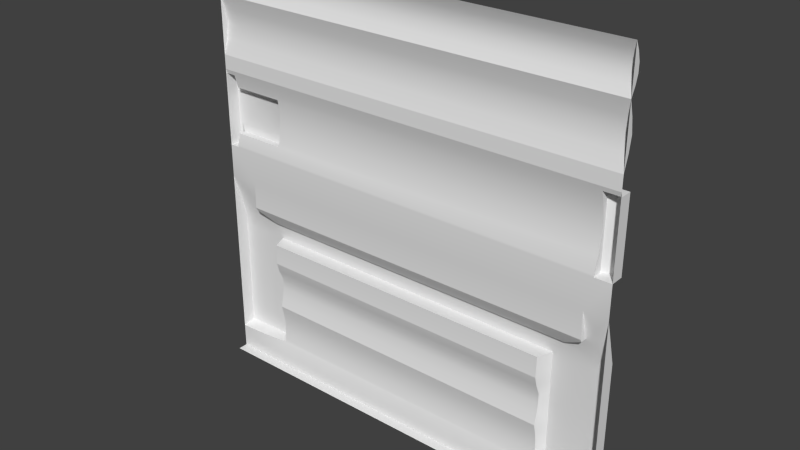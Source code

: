 # Source: maint2_9.blend  (saved by Blender 2.76.0; exported with 4.5.12 LTS)
import bpy
from mathutils import Matrix  # noqa: F401  (used for matrix-valued properties, if any)

bpy.ops.wm.read_factory_settings(use_empty=True)
scene = bpy.context.scene
scene.name = 'Scene'

# ---- collections
col_collection_1 = bpy.data.collections.new('Collection 1'); scene.collection.children.link(col_collection_1)

# ---- materials (node trees are filled in below, after node groups)
mat_maint2_9 = bpy.data.materials.new('maint2_9')
mat_maint2_9.alpha_threshold = 0.0
mat_maint2_9.use_transparent_shadow = False
mat_maint2_9.roughness = 0.5

# ---- material node trees

# ---- world
world_world = bpy.data.worlds.new('World'); scene.world = world_world
world_world.color = (0.05088, 0.05088, 0.05088)
world_world.use_sun_shadow = False
world_world.sun_shadow_jitter_overblur = 0.0
world_world.cycles.sampling_method = 'MANUAL'
world_world.cycles.sample_map_resolution = 256

# ---- meshes
me_maint2_9 = bpy.data.meshes.new('maint2_9')
me_maint2_9.from_pydata([(-1.28, -1.28, -1.28), (-1.28, -1.28, 1.28), (-1.28, -1.28, 1.021), (-1.28, -1.255, 1.073), (-1.28, -1.24, 1.124), (-1.28, -1.24, 1.176), (-1.28, -1.255, 1.228), (-1.28, -1.28, 0.5859), (-1.28, -1.28, 0.6729), (-1.28, -1.254, 0.7598), (-1.28, -1.24, 0.8468), (-1.28, -1.254, 0.9337), (-1.28, -1.28, 0.1302), (-1.28, -1.28, -1.133), (-1.28, -1.28, -0.07996), (-1.28, -1.2, -1.12), (-1.28, -1.2, -0.36), (1.28, -1.34, -1.28), (1.28, -1.2, -0.36), (1.28, -1.2, -1.12), (1.28, -1.28, -0.07996), (1.28, -1.28, -1.133), (1.28, -1.28, 0.1302), (1.28, -1.254, 0.9337), (1.28, -1.24, 0.8468), (1.28, -1.254, 0.7598), (1.28, -1.28, 0.6729), (1.28, -1.28, 0.5859), (1.28, -1.255, 1.228), (1.28, -1.24, 1.176), (1.28, -1.24, 1.124), (1.28, -1.255, 1.073), (1.28, -1.28, 1.021), (1.28, -1.28, 1.28), (1.28, -1.28, -1.28), (-1.28, -1.34, -1.28), (-1.1, -1.271, -1.133), (-1.1, -1.191, -1.12), (-1.1, -1.28, -1.212), (-1.1, -1.2, -0.36), (1.14, -1.191, -1.12), (1.14, -1.2, -0.36), (1.14, -1.28, -1.133), (1.28, -1.206, -1.121), (-1.1, -1.191, -1.121), (1.14, -1.191, -1.121), (1.14, -1.229, -0.2593), (1.022, -1.206, -0.3406), (-0.9974, -1.206, -0.3406), (-1.1, -1.228, -0.261), (1.14, -1.28, -0.07996), (-1.1, -1.28, -0.07996), (1.14, -1.28, -0.2405), (1.14, -1.27, -0.2593), (1.022, -1.221, -0.3337), (-0.9974, -1.221, -0.3337), (-1.1, -1.28, -0.2405), (-1.1, -1.27, -0.261), (-0.8999, -1.24, 0.313), (-0.8999, -1.24, 0.412), (-0.8999, -1.255, 0.2216), (-0.8999, -1.28, -0.2405), (-0.8999, -1.27, -0.2609), (-0.8999, -1.251, 0.48), (-0.8999, -1.261, 0.2), (-1.22, -1.255, 0.4999), (-1.22, -1.28, 0.1302), (-1.22, -1.251, 0.48), (-1.22, -1.261, 0.2), (-1.28, -1.28, 0.1201), (1.28, -1.28, 0.1201), (-1.22, -1.28, 0.1201), (-1.28, -1.272, 0.5599), (1.28, -1.272, 0.5599), (-1.22, -1.272, 0.5599), (1.18, -1.255, 0.4999), (1.18, -1.24, 0.412), (1.18, -1.255, 0.2216), (1.18, -1.28, 0.1302), (1.18, -1.24, 0.313), (1.18, -1.28, 0.1201), (1.18, -1.272, 0.5599), (-1.28, -1.2, 0.1199), (1.28, -1.2, 0.1199), (-1.22, -1.22, 0.4798), (-1.22, -1.22, 0.1998), (-0.9216, -1.22, 0.2214), (-0.8999, -1.22, 0.4798), (-0.9404, -1.22, 0.1998), (-0.8999, -1.22, 0.1998), (-0.8999, -1.22, 0.2406), (-0.9404, -1.2, 0.4401), (-0.9404, -1.2, 0.2398), (-1.26, -1.2, 0.4401), (-1.26, -1.2, 0.2398), (-1.22, -1.22, 0.1199), (-1.26, -1.2, 0.1199), (1.22, -1.2, 0.1199), (-1.28, -1.2, 0.5597), (1.28, -1.2, 0.5597), (-1.26, -1.2, 0.5597), (-1.22, -1.22, 0.5597), (1.22, -1.2, 0.5597), (1.18, -1.22, 0.1199), (1.18, -1.22, 0.5597), (-1.28, -1.2, -0.4398), (1.28, -1.2, -0.4398), (-1.1, -1.191, -0.4398), (1.14, -1.191, -0.4398), (-0.9445, -1.252, -1.133), (-0.9801, -1.191, -1.12), (-0.9801, -1.28, -1.212), (-0.9801, -1.191, -1.121), (-0.9801, -1.191, -0.4398), (0.9399, -1.191, -1.12), (0.9399, -1.28, -1.212), (0.9399, -1.252, -1.133), (0.9399, -1.191, -1.121), (0.9399, -1.191, -0.4398), (0.9047, -1.28, -0.4398), (-0.9451, -1.28, -0.4398), (-0.9451, -1.249, -1.12), (0.9047, -1.249, -1.12), (-0.9451, -1.28, -0.5017), (-0.9451, -1.284, -0.5635), (-0.9451, -1.269, -0.6181), (-0.9451, -1.24, -0.6871), (-0.9451, -1.24, -0.7489), (-0.9451, -1.249, -0.8108), (-0.9451, -1.264, -0.8726), (-0.9451, -1.249, -0.9344), (-0.9451, -1.24, -0.9962), (-0.9451, -1.24, -1.058), (0.9047, -1.28, -0.5017), (0.9047, -1.284, -0.5635), (0.9047, -1.269, -0.6181), (0.9047, -1.24, -0.6871), (0.9047, -1.24, -0.7489), (0.9047, -1.249, -0.8108), (0.9047, -1.264, -0.8726), (0.9047, -1.249, -0.9344), (0.9047, -1.24, -0.9962), (0.9047, -1.24, -1.058), (-1.28, -1.255, 1.228), (-1.28, -1.28, 1.28), (-1.28, -1.254, 0.9337), (-1.28, -1.28, 1.021), (-1.28, -1.28, 1.021), (-1.28, -1.28, 1.021), (-1.28, -1.255, 1.073), (-1.28, -1.24, 1.124), (-1.28, -1.24, 1.176), (-1.28, -1.272, 0.5599), (-1.28, -1.272, 0.5599), (-1.28, -1.28, 0.5859), (-1.28, -1.28, 0.6729), (-1.28, -1.254, 0.7598), (-1.28, -1.24, 0.8468), (-1.28, -1.28, -0.07996), (-1.28, -1.206, -1.121), (-1.28, -1.2, -1.12), (-1.28, -1.2, -1.12), (-1.28, -1.2, -0.36), (-1.1, -1.271, -1.133), (-1.28, -1.28, -1.133), (-1.28, -1.28, -1.133), (1.14, -1.191, -1.12), (1.28, -1.2, -1.12), (1.28, -1.2, -1.12), (1.28, -1.28, 1.021), (1.28, -1.28, 1.021), (1.28, -1.28, 1.021), (-1.28, -1.28, -1.28), (1.28, -1.2, -0.36), (1.28, -1.28, 0.6729), (1.28, -1.254, 0.7598), (1.28, -1.24, 0.8468), (1.28, -1.254, 0.9337), (1.28, -1.272, 0.5599), (1.28, -1.272, 0.5599), (1.28, -1.28, 0.5859), (1.28, -1.255, 1.228), (1.28, -1.28, 1.28), (1.28, -1.255, 1.073), (1.28, -1.24, 1.124), (1.28, -1.24, 1.176), (1.28, -1.28, -0.07996), (-0.9445, -1.252, -1.133), (-0.9445, -1.252, -1.133), (-1.1, -1.191, -1.12), (1.28, -1.28, -1.133), (1.28, -1.28, -1.133), (1.14, -1.28, -1.133), (1.28, -1.28, -1.28), (-1.1, -1.191, -1.121), (1.14, -1.191, -1.121), (-0.9801, -1.191, -1.121), (1.14, -1.229, -0.2593), (1.14, -1.229, -0.2593), (1.022, -1.206, -0.3406), (1.022, -1.206, -0.3406), (-0.9974, -1.206, -0.3406), (-0.9974, -1.206, -0.3406), (-1.1, -1.228, -0.261), (-1.1, -1.228, -0.261), (1.14, -1.28, -0.2405), (1.14, -1.28, -0.2405), (1.14, -1.27, -0.2593), (1.14, -1.27, -0.2593), (1.022, -1.221, -0.3337), (1.022, -1.221, -0.3337), (-0.9974, -1.221, -0.3337), (-0.9974, -1.221, -0.3337), (-1.1, -1.28, -0.2405), (-1.1, -1.28, -0.2405), (-1.1, -1.27, -0.261), (-1.1, -1.27, -0.261), (-1.1, -1.28, -0.07996), (1.14, -1.28, -0.07996), (-1.22, -1.251, 0.48), (-1.22, -1.251, 0.48), (-1.22, -1.261, 0.2), (-1.22, -1.261, 0.2), (-0.8999, -1.251, 0.48), (-0.8999, -1.251, 0.48), (-0.8999, -1.261, 0.2), (-0.8999, -1.261, 0.2), (-0.8999, -1.24, 0.412), (-0.8999, -1.24, 0.313), (-0.8999, -1.255, 0.2216), (-0.8999, -1.22, 0.4798), (-0.8999, -1.22, 0.4798), (-0.8999, -1.22, 0.4798), (-1.28, -1.2, 0.5597), (-1.28, -1.2, 0.5597), (-1.22, -1.28, 0.1302), (-1.22, -1.255, 0.4999), (-1.28, -1.2, 0.1199), (-1.28, -1.2, 0.1199), (-1.28, -1.28, 0.1201), (-1.28, -1.28, 0.1201), (-1.22, -1.28, 0.1201), (-1.22, -1.28, 0.1201), (1.28, -1.28, 0.1201), (1.28, -1.28, 0.1201), (-1.22, -1.272, 0.5599), (-1.22, -1.272, 0.5599), (1.18, -1.255, 0.4999), (1.18, -1.255, 0.2216), (1.18, -1.24, 0.412), (1.18, -1.28, 0.1302), (1.18, -1.28, 0.1201), (1.18, -1.28, 0.1201), (1.18, -1.24, 0.313), (1.18, -1.272, 0.5599), (1.18, -1.272, 0.5599), (-1.22, -1.22, 0.1998), (-1.22, -1.22, 0.1998), (-1.22, -1.22, 0.1998), (-1.22, -1.22, 0.1199), (-1.22, -1.22, 0.1199), (-0.8999, -1.22, 0.1998), (-0.8999, -1.22, 0.1998), (-0.8999, -1.22, 0.1998), (-1.22, -1.22, 0.4798), (-1.22, -1.22, 0.4798), (-1.22, -1.22, 0.4798), (1.18, -1.22, 0.5597), (1.18, -1.22, 0.5597), (-1.22, -1.22, 0.5597), (-1.22, -1.22, 0.5597), (1.18, -1.22, 0.1199), (1.18, -1.22, 0.1199), (1.28, -1.2, 0.5597), (1.28, -1.2, 0.5597), (1.28, -1.2, 0.1199), (1.28, -1.2, 0.1199), (-1.28, -1.2, 0.13), (1.28, -1.2, 0.13), (-1.26, -1.2, 0.4401), (-1.26, -1.2, 0.4401), (-0.9404, -1.2, 0.4401), (-0.9216, -1.22, 0.2214), (-1.26, -1.2, 0.2398), (-1.26, -1.2, 0.1199), (-1.26, -1.2, 0.1199), (1.22, -1.2, 0.1199), (1.22, -1.2, 0.1199), (-1.26, -1.2, 0.5597), (-1.26, -1.2, 0.5597), (1.22, -1.2, 0.5597), (1.22, -1.2, 0.5597), (0.9399, -1.191, -0.4398), (0.9399, -1.191, -0.4398), (-0.9801, -1.191, -0.4398), (-0.9801, -1.191, -0.4398), (0.9399, -1.252, -1.133), (0.9047, -1.249, -1.12), (0.9047, -1.249, -1.12), (0.9399, -1.191, -1.121), (0.9047, -1.28, -0.4398), (0.9047, -1.28, -0.4398), (-0.9451, -1.28, -0.4398), (-0.9451, -1.28, -0.4398), (-0.9451, -1.24, -1.058), (-0.9451, -1.249, -1.12), (0.9047, -1.24, -1.058), (-0.9801, -1.191, -0.5635), (-0.9801, -1.191, -0.6253), (-0.9801, -1.191, -0.8108), (-0.9801, -1.191, -0.8726), (-0.9801, -1.191, -0.9344), (0.9399, -1.191, -0.5635), (0.9399, -1.191, -0.6253), (0.9399, -1.191, -0.8108), (0.9399, -1.191, -0.8726), (0.9399, -1.191, -0.9344), (-0.9451, -1.28, -0.5017), (-0.9451, -1.284, -0.5635), (-0.9451, -1.269, -0.6181), (-0.9451, -1.24, -0.6871), (-0.9451, -1.24, -0.7489), (-0.9451, -1.249, -0.8108), (-0.9451, -1.264, -0.8726), (-0.9451, -1.264, -0.8726), (-0.9451, -1.249, -0.9344), (-0.9451, -1.24, -0.9962), (0.9047, -1.28, -0.5017), (0.9047, -1.284, -0.5635), (0.9047, -1.269, -0.6181), (0.9047, -1.24, -0.6871), (0.9047, -1.24, -0.7489), (0.9047, -1.249, -0.8108), (0.9047, -1.264, -0.8726), (0.9047, -1.264, -0.8726), (0.9047, -1.249, -0.9344), (0.9047, -1.24, -0.9962), (1.28, -1.28, 0.6729), (1.28, -1.28, 0.5859), (-1.28, -1.28, 0.6729), (-1.28, -1.28, 0.5859), (0.9047, -1.284, -0.5635), (-0.9451, -1.284, -0.5635)], [], [(325, 140, 141), (43, 21, 42), (227, 249, 228), (152, 233, 277), (230, 224, 59), (183, 170, 148), (52, 214, 217), (159, 194, 163), (254, 7, 180), (164, 36, 38), (187, 296, 115), (69, 244, 217), (277, 12, 152), (158, 217, 203), (254, 236, 245), (156, 8, 146), (24, 23, 25), (135, 136, 320), (1, 33, 6), (98, 289, 280), (249, 223, 247), (131, 132, 110), (115, 296, 192), (179, 27, 22), (138, 334, 323), (236, 247, 223), (204, 216, 212), (160, 37, 194), (250, 235, 225), (58, 60, 263), (259, 242, 240), (19, 43, 195), (337, 338, 340), (16, 158, 203), (62, 207, 209), (61, 206, 207), (326, 141, 306), (62, 209, 55), (198, 200, 210), (118, 312, 327), (90, 92, 91), (72, 7, 245), (296, 187, 298), (104, 291, 287), (185, 184, 5), (197, 218, 186), (248, 250, 225), (150, 149, 143), (111, 187, 115), (82, 98, 283), (218, 52, 217), (271, 78, 77), (115, 192, 34), (172, 164, 38), (165, 14, 162), (107, 189, 161), (201, 199, 39), (123, 133, 342), (228, 253, 248), (34, 172, 115), (48, 211, 47), (251, 241, 250), (49, 51, 213), (311, 131, 110), (257, 95, 285), (103, 104, 287), (108, 166, 292), (252, 78, 271), (156, 146, 145), (39, 203, 201), (175, 9, 10), (75, 255, 267), (23, 32, 26), (240, 284, 259), (217, 158, 69), (136, 137, 321), (260, 258, 68), (28, 31, 30), (22, 278, 179), (225, 229, 248), (79, 267, 271), (193, 17, 35), (275, 70, 286), (68, 66, 260), (11, 177, 176), (243, 276, 278), (183, 3, 4), (9, 175, 174), (73, 290, 81), (280, 283, 98), (245, 7, 254), (266, 87, 281), (18, 20, 191), (107, 294, 189), (176, 175, 10), (238, 239, 277), (239, 12, 277), (86, 88, 92), (330, 313, 331), (279, 266, 281), (39, 107, 105), (41, 173, 106), (36, 187, 111), (112, 188, 163), (116, 297, 299), (295, 303, 317), (172, 111, 115), (121, 109, 110), (33, 181, 6), (215, 49, 213), (173, 41, 197), (114, 122, 142), (312, 328, 327), (312, 313, 329), (114, 142, 336), (314, 332, 331), (315, 333, 332), (315, 316, 335), (273, 179, 278), (306, 298, 305), (304, 306, 305), (137, 138, 322), (311, 130, 131), (310, 129, 130), (310, 309, 128), (307, 295, 317), (308, 125, 126), (307, 124, 125), (3, 183, 148), (15, 165, 162), (155, 9, 174), (218, 217, 244), (283, 96, 82), (321, 137, 322), (0, 193, 35), (171, 31, 28), (177, 11, 2), (316, 114, 336), (301, 118, 327), (166, 45, 117), (105, 107, 161), (76, 75, 267), (229, 228, 248), (235, 221, 225), (280, 92, 283), (271, 77, 79), (196, 44, 189), (169, 177, 2), (134, 135, 319), (230, 59, 58), (207, 62, 61), (292, 294, 39), (185, 5, 6), (73, 274, 290), (313, 314, 331), (149, 147, 143), (254, 247, 236), (147, 144, 143), (199, 197, 41), (249, 253, 228), (12, 154, 152), (205, 50, 46), (232, 90, 91), (65, 220, 264), (139, 140, 325), (28, 182, 171), (16, 203, 39), (168, 18, 191), (318, 134, 319), (26, 25, 23), (211, 54, 47), (282, 92, 90), (101, 84, 100), (97, 102, 83), (116, 195, 42), (13, 159, 163), (302, 113, 300), (41, 108, 292), (181, 185, 6), (249, 227, 223), (67, 63, 265), (263, 230, 58), (63, 231, 265), (192, 190, 34), (299, 195, 116), (120, 119, 123), (60, 64, 263), (202, 204, 212), (159, 160, 194), (226, 222, 261), (167, 166, 108), (79, 76, 267), (10, 11, 176), (244, 186, 218), (326, 325, 141), (40, 19, 195), (339, 337, 340), (208, 198, 210), (269, 288, 153), (65, 264, 270), (304, 326, 306), (322, 138, 323), (38, 111, 172), (270, 74, 65), (117, 292, 166), (133, 341, 342), (184, 4, 5), (180, 178, 254), (195, 43, 42), (143, 151, 150), (80, 272, 286), (319, 135, 320), (187, 305, 298), (280, 91, 92), (268, 81, 290), (240, 237, 284), (320, 136, 321), (39, 41, 292), (30, 29, 28), (308, 126, 309), (71, 260, 66), (62, 57, 56), (80, 286, 70), (88, 85, 92), (184, 183, 4), (241, 235, 250), (94, 257, 285), (197, 186, 173), (294, 107, 39), (119, 133, 123), (102, 99, 83), (222, 256, 261), (86, 89, 88), (85, 283, 92), (22, 243, 278), (84, 93, 100), (199, 41, 39), (126, 127, 309), (16, 39, 105), (108, 41, 106), (38, 36, 111), (194, 112, 163), (324, 139, 325), (106, 167, 108), (145, 157, 156), (328, 312, 329), (329, 313, 330), (314, 315, 332), (333, 315, 335), (335, 316, 336), (53, 205, 46), (234, 153, 288), (246, 269, 153), (121, 110, 132), (90, 262, 282), (311, 310, 130), (129, 310, 128), (128, 309, 127), (308, 307, 125), (124, 307, 317), (196, 189, 294), (56, 61, 62), (113, 293, 300), (57, 62, 55), (223, 219, 236)])
me_maint2_9.polygons.foreach_set('use_smooth', [True] * 265)
_k = set([(7, 180), (69, 244), (134, 318), (139, 324), (155, 174), (241, 251), (337, 339), (338, 340), (341, 342)])
me_maint2_9.attributes.new('sharp_edge', 'BOOLEAN', 'EDGE').data.foreach_set('value', [ (min(e.vertices), max(e.vertices)) in _k for e in me_maint2_9.edges])
_uv = me_maint2_9.uv_layers.new(name='UVMap')
_uv.uv.foreach_set('vector', [0.8692, 0.135, 0.1466, 0.135, 0.1466, 0.1108, 0.0, 0.06218, 0.0, 0.05723, 0.05467, 0.05723, 0.8515, 0.6609, 0.03908, 0.6609, 0.8515, 0.6223, 0.9984, 0.7187, 0.9984, 0.7187, 0.9984, 0.5509, 0.8321, 0.6429, 0.8321, 0.6429, 0.8321, 0.6391, 0.0, 0.9189, 0.0, 0.8987, 1.0, 0.8987, 0.05467, 0.4061, 0.9297, 0.4061, 0.9297, 0.4688, 1.0, 0.06218, 0.9297, 0.06218, 0.9297, 0.05723, 0.03908, 0.7187, 1.0, 0.7289, 0.0, 0.7289, 1.0, 0.05723, 0.9297, 0.05723, 0.9297, 0.02664, 0.8689, 0.05723, 0.1328, 0.05723, 0.1328, 0.02664, 1.0, 0.5469, 0.0, 0.5469, 0.9297, 0.4688, 0.9984, 0.5509, 0.9984, 0.5509, 0.9984, 0.7187, 1.0, 0.4688, 0.9297, 0.4688, 0.9297, 0.398, 0.03908, 0.7187, 0.9766, 0.6953, 0.9766, 0.7187, 1.0, 0.7968, 1.0, 0.7628, 1.0, 0.8987, 0.0001562, 0.8308, 0.0001562, 0.8647, 0.0001562, 0.7968, 0.1466, 0.2586, 0.1466, 0.2316, 0.8692, 0.2316, 1.0, 1.0, 0.0, 1.0, 1.0, 0.9797, 1.0, 0.7187, 0.9922, 0.7187, 0.9922, 0.672, 0.03908, 0.6609, 0.8515, 0.6875, 0.03908, 0.6953, 0.8692, 0.1108, 0.8692, 0.0867, 0.8829, 0.06255, 0.1328, 0.02664, 0.1328, 0.05723, 0.05467, 0.05723, 0.0001562, 0.7187, 0.0001562, 0.7289, 0.0001562, 0.5509, 0.1466, 0.1833, 0.1466, 0.1591, 0.8692, 0.1591, 0.9766, 0.6953, 0.03908, 0.6953, 0.8515, 0.6875, 0.8599, 0.3879, 0.8599, 0.3879, 0.851, 0.381, 1.0, 0.06255, 0.9297, 0.06255, 0.9297, 0.06218, 0.03908, 0.5509, 0.9766, 0.5509, 0.8515, 0.5781, 0.8321, 0.6336, 0.8321, 0.6286, 0.8321, 0.6274, 0.03981, 0.5702, 0.03981, 0.5702, 0.05596, 0.5702, 0.0, 0.06255, 0.0, 0.06218, 0.05467, 0.06218, 0.0, 0.7628, 0.0, 0.7289, 1.0, 0.7289, 1.0, 0.3594, 1.0, 0.4688, 0.9297, 0.398, 0.8234, 0.3981, 0.08886, 0.3987, 0.1314, 0.3701, 0.8375, 0.4061, 0.08886, 0.4061, 0.08886, 0.3987, 0.8692, 0.1108, 0.1466, 0.1108, 0.1466, 0.0867, 0.8234, 0.3981, 0.1314, 0.3701, 0.8586, 0.3701, 0.1629, 0.386, 0.1724, 0.3794, 0.1724, 0.3794, 0.1328, 0.3282, 0.1328, 0.2799, 0.1466, 0.304, 0.8529, 0.6055, 0.866, 0.6053, 0.866, 0.6604, 1.0, 0.7187, 1.0, 0.7289, 0.9766, 0.7187, 0.2497, 0.05617, 0.7605, 0.05617, 0.2592, 0.05986, 0.03858, 0.7062, 0.02403, 0.7062, 0.02403, 0.5594, 0.0, 0.9595, 0.0, 0.9392, 1.0, 0.9595, 0.05467, 0.3987, 0.05467, 0.4688, 0.0, 0.4688, 0.03908, 0.5866, 0.03908, 0.5509, 0.8515, 0.5781, 1.0, 0.9392, 1.0, 0.9189, 1.0, 0.9797, 0.8829, 0.02664, 0.8689, 0.05723, 0.1328, 0.02664, 1.0, 0.5469, 1.0, 0.7187, 0.9922, 0.5938, 0.05467, 0.4688, 0.05467, 0.4061, 0.9297, 0.4688, 0.044, 0.6343, 0.044, 0.6347, 0.044, 0.6384, 0.1328, 0.02664, 0.05467, 0.05723, 0.0, 0.0, 1.0, 0.0, 1.0, 0.05723, 0.9297, 0.02664, 0.9975, 0.05723, 0.9975, 0.4688, 1.0, 0.3594, 0.9297, 0.3282, 0.9297, 0.06255, 1.0, 0.06255, 0.8896, 0.367, 0.1008, 0.367, 0.9297, 0.3594, 0.8692, 0.304, 0.1466, 0.304, 0.8692, 0.2799, 0.8515, 0.6223, 0.03908, 0.6223, 0.03908, 0.5866, 0.0, 0.0, 1.0, 0.0, 0.1328, 0.02664, 0.8896, 0.3565, 0.8896, 0.3565, 0.1008, 0.3565, 0.03908, 0.5469, 0.9766, 0.5469, 0.03908, 0.5509, 0.8599, 0.3879, 0.8599, 0.4036, 0.8599, 0.3897, 0.8829, 0.135, 0.8692, 0.1108, 0.8829, 0.06255, 0.9786, 0.5768, 0.9786, 0.5511, 0.9902, 0.5511, 0.03858, 0.5594, 0.03858, 0.7062, 0.02403, 0.5594, 0.05467, 0.3282, 0.05467, 0.06255, 0.1328, 0.3282, 0.044, 0.6343, 0.044, 0.6347, 0.044, 0.6343, 1.0, 0.7968, 1.0, 0.8987, 1.0, 0.8647, 0.9297, 0.3594, 0.9297, 0.398, 0.8896, 0.367, 0.0, 0.7968, 1.0, 0.7968, 1.0, 0.8308, 0.044, 0.6498, 0.044, 0.6522, 0.044, 0.6522, 0.0001562, 0.8647, 0.0001562, 0.8987, 0.0001562, 0.7628, 0.05596, 0.5702, 0.05057, 0.5702, 0.03981, 0.5702, 0.9297, 0.4688, 1.0, 0.4688, 1.0, 0.5469, 0.1466, 0.2316, 0.1466, 0.2074, 0.8692, 0.2074, 0.9449, 0.5827, 0.9449, 0.5928, 0.9449, 0.5928, 0.0001562, 0.9797, 0.0001562, 0.9189, 0.0001562, 0.9392, 0.0001562, 0.5509, 0.0001562, 0.5509, 0.0001562, 0.7187, 0.8515, 0.5781, 0.8515, 0.5866, 0.03908, 0.5866, 0.044, 0.6422, 0.044, 0.6522, 0.044, 0.6343, 0.0, 0.0, 0.0, 0.0, 1.0, 0.0, 0.04383, 0.5708, 0.04383, 0.5708, 0.04721, 0.5708, 0.9449, 0.5928, 0.9449, 0.584, 0.9449, 0.5827, 1.0, 0.8647, 0.0, 0.8647, 0.0, 0.8308, 0.0297, 0.5859, 0.0297, 0.5859, 0.0297, 0.5859, 0.0, 0.9189, 1.0, 0.9189, 1.0, 0.9392, 1.0, 0.7968, 0.0, 0.7968, 0.0, 0.7628, 0.0006489, 0.7063, 0.01369, 0.7063, 0.02232, 0.7063, 0.9922, 0.672, 0.9922, 0.5938, 1.0, 0.7187, 0.9766, 0.7187, 1.0, 0.7289, 0.03908, 0.7187, 0.9754, 0.6866, 0.8654, 0.6866, 0.8812, 0.6729, 0.0001562, 0.3594, 0.0001562, 0.4688, 0.0001562, 0.05723, 0.9297, 0.3282, 0.8829, 0.3282, 0.9297, 0.06255, 0.0, 0.8308, 0.0, 0.7968, 1.0, 0.8308, 0.0297, 0.5859, 0.0297, 0.5859, 0.0297, 0.5859, 0.0297, 0.5859, 0.0297, 0.5859, 0.0297, 0.5859, 0.876, 0.5865, 0.8794, 0.5796, 0.8794, 0.5923, 0.1466, 0.2316, 0.1328, 0.2557, 0.1466, 0.2074, 0.991, 0.6729, 0.9754, 0.6866, 0.8812, 0.6729, 0.9297, 0.3594, 0.9297, 0.3282, 1.0, 0.3282, 0.05467, 0.3594, 0.0, 0.3594, 0.0, 0.3282, 0.9297, 0.05723, 0.8689, 0.05723, 0.8829, 0.02664, 0.9141, 0.04998, 0.9002, 0.04502, 0.961, 0.04502, 0.1003, 0.03322, 0.09037, 0.02894, 0.1003, 0.03359, 0.8829, 0.3282, 0.8692, 0.3282, 0.8692, 0.304, 1.0, 0.0, 0.8829, 0.02664, 0.1328, 0.02664, 0.105, 0.03361, 0.09037, 0.02894, 0.105, 0.03361, 0.0, 1.0, 0.0, 0.9797, 1.0, 0.9797, 0.8599, 0.3879, 0.8599, 0.3879, 0.8599, 0.3897, 0.0, 0.3594, 0.05467, 0.3594, 0.05467, 0.3987, 0.1328, 0.06255, 0.1466, 0.06255, 0.1466, 0.0867, 0.1328, 0.2799, 0.1466, 0.2799, 0.1466, 0.304, 0.1328, 0.2799, 0.1328, 0.2557, 0.1466, 0.2586, 0.1328, 0.06255, 0.1466, 0.0867, 0.1466, 0.1108, 0.1328, 0.1833, 0.1466, 0.1833, 0.1466, 0.2074, 0.1328, 0.1591, 0.1466, 0.1591, 0.1466, 0.1833, 0.1328, 0.1591, 0.1328, 0.135, 0.1466, 0.135, 0.0001562, 0.7187, 0.0001562, 0.7187, 0.0001562, 0.5509, 0.1466, 0.0867, 0.1466, 0.06255, 0.8692, 0.06255, 0.8692, 0.0867, 0.1466, 0.0867, 0.8692, 0.06255, 0.1466, 0.2074, 0.1466, 0.1833, 0.8692, 0.1833, 0.8829, 0.135, 0.8692, 0.135, 0.8692, 0.1108, 0.8829, 0.1591, 0.8692, 0.1591, 0.8692, 0.135, 0.8829, 0.1591, 0.8829, 0.1833, 0.8692, 0.1833, 0.8829, 0.2799, 0.8829, 0.3282, 0.8692, 0.304, 0.8829, 0.2557, 0.8692, 0.2586, 0.8692, 0.2316, 0.8829, 0.2799, 0.8692, 0.2799, 0.8692, 0.2586, 1.0, 0.9189, 0.0, 0.9189, 1.0, 0.8987, 1.0, 0.06255, 0.9975, 0.05723, 1.0, 0.3594, 1.0, 0.7628, 1.0, 0.7968, 0.0, 0.7628, 0.05467, 0.4688, 0.9297, 0.4688, 0.0, 0.5469, 0.9922, 0.5938, 0.9922, 0.5469, 1.0, 0.5469, 0.8692, 0.2074, 0.1466, 0.2074, 0.8692, 0.1833, 1.0, 0.0, 0.0, 0.0, 1.0, 0.0, 0.0001562, 0.8987, 0.0001562, 0.9189, 0.0001562, 0.9797, 0.0, 0.8647, 1.0, 0.8647, 1.0, 0.8987, 0.1328, 0.135, 0.1328, 0.06255, 0.1466, 0.1108, 0.1466, 0.3282, 0.1328, 0.3282, 0.1466, 0.304, 0.05467, 0.06255, 0.05467, 0.06218, 0.1328, 0.06218, 1.0, 0.3282, 0.9297, 0.3282, 1.0, 0.06255, 0.044, 0.6462, 0.044, 0.6498, 0.044, 0.6522, 0.8515, 0.5866, 0.8515, 0.6223, 0.03908, 0.5866, 0.9766, 0.5509, 0.9766, 0.5781, 0.8515, 0.5781, 0.9922, 0.672, 0.8673, 0.5938, 0.9922, 0.5938, 0.044, 0.6343, 0.044, 0.6384, 0.044, 0.6422, 0.8829, 0.06218, 0.9297, 0.06218, 0.9297, 0.06255, 0.0, 0.8987, 0.0, 0.8647, 1.0, 0.8987, 0.1466, 0.2799, 0.1466, 0.2586, 0.8692, 0.2586, 0.8321, 0.6429, 0.8321, 0.6391, 0.8321, 0.6336, 0.08886, 0.3987, 0.8234, 0.3981, 0.8375, 0.4061, 0.1328, 0.3282, 0.8829, 0.3282, 0.9297, 0.3594, 0.0, 0.9595, 1.0, 0.9595, 1.0, 0.9797, 0.0006489, 0.7063, 0.0006489, 0.7063, 0.01369, 0.7063, 0.1328, 0.2557, 0.1328, 0.1833, 0.1466, 0.2074, 1.0, 0.9189, 1.0, 0.8987, 1.0, 0.9797, 0.03908, 0.7187, 0.03908, 0.6953, 0.9766, 0.6953, 1.0, 0.8987, 1.0, 1.0, 1.0, 0.9797, 0.1008, 0.367, 0.05467, 0.3987, 0.05467, 0.3594, 0.03908, 0.6609, 0.03908, 0.6223, 0.8515, 0.6223, 0.9984, 0.5509, 0.9984, 0.7289, 0.9984, 0.7187, 0.1629, 0.3875, 0.1629, 0.4005, 0.1629, 0.386, 0.8529, 0.6713, 0.8529, 0.6055, 0.866, 0.6604, 0.9847, 0.7087, 0.9847, 0.7063, 0.9847, 0.7063, 0.1466, 0.1591, 0.1466, 0.135, 0.8692, 0.135, 0.0001562, 0.9797, 0.0001562, 1.0, 0.0001562, 0.8987, 1.0, 0.3594, 0.9297, 0.398, 0.9297, 0.3594, 0.0001562, 0.06255, 0.0001562, 0.3594, 0.0001562, 0.05723, 0.8692, 0.2799, 0.1466, 0.2799, 0.8692, 0.2586, 0.0001562, 0.7628, 0.0001562, 0.7968, 0.0001562, 0.8647, 0.8896, 0.3565, 0.1008, 0.3565, 0.1008, 0.3565, 0.8599, 0.6003, 0.866, 0.6053, 0.8529, 0.6055, 0.9819, 0.6993, 0.9819, 0.693, 0.9854, 0.6993, 0.02352, 0.5469, 0.02352, 0.7187, 0.0, 0.5469, 0.1328, 0.05723, 0.05467, 0.06218, 0.05467, 0.05723, 1.0, 0.05723, 1.0, 0.06218, 0.9297, 0.05723, 0.8692, 0.3269, 0.8829, 0.3269, 0.1466, 0.3269, 0.05467, 0.3594, 0.05467, 0.3282, 0.1328, 0.3282, 0.0, 0.9797, 0.0, 0.9595, 1.0, 0.9797, 0.03908, 0.6609, 0.8515, 0.6609, 0.8515, 0.6875, 0.974, 0.6857, 0.8621, 0.6857, 0.974, 0.6857, 0.8321, 0.6274, 0.8321, 0.6429, 0.8321, 0.6336, 0.8621, 0.6857, 0.8621, 0.6857, 0.974, 0.6857, 0.05467, 0.05723, 0.0, 0.05723, 0.0, 0.0, 0.1328, 0.06218, 0.05467, 0.06218, 0.1328, 0.05723, 0.8692, 0.3282, 0.1466, 0.3282, 0.8692, 0.304, 0.8321, 0.6286, 0.8321, 0.6274, 0.8321, 0.6274, 0.851, 0.381, 0.8599, 0.3879, 0.851, 0.381, 1.0, 0.06218, 1.0, 0.06255, 0.9297, 0.06218, 0.8515, 0.5781, 0.9766, 0.5781, 0.8515, 0.5781, 0.0, 0.06255, 0.05467, 0.06255, 0.05467, 0.3282, 0.044, 0.6422, 0.044, 0.6462, 0.044, 0.6522, 1.0, 0.8308, 1.0, 0.8647, 0.0, 0.8308, 0.0, 0.5469, 0.0, 0.4688, 0.05467, 0.4688, 0.8692, 0.1108, 0.8692, 0.135, 0.1466, 0.1108, 0.05467, 0.06255, 0.0, 0.06255, 0.05467, 0.06218, 1.0, 0.7628, 0.0, 0.7628, 1.0, 0.7289, 0.1629, 0.386, 0.1629, 0.386, 0.1724, 0.3794, 0.005329, 0.7048, 0.008815, 0.7048, 0.01056, 0.7048, 0.9847, 0.7087, 0.9847, 0.7063, 0.9847, 0.716, 0.8692, 0.0867, 0.8692, 0.1108, 0.1466, 0.0867, 0.8692, 0.1833, 0.1466, 0.1833, 0.8692, 0.1591, 0.9297, 0.02664, 0.8829, 0.02664, 1.0, 0.0, 0.9847, 0.716, 0.9847, 0.716, 0.9847, 0.7087, 0.1328, 0.06218, 0.1328, 0.3282, 0.05467, 0.06255, 0.1466, 0.304, 0.1466, 0.2799, 0.8692, 0.2799, 0.0, 0.9392, 1.0, 0.9392, 1.0, 0.9595, 0.0, 0.7289, 0.0, 0.7187, 0.03908, 0.7187, 0.05467, 0.06218, 0.0, 0.06218, 0.05467, 0.05723, 1.0, 0.9797, 1.0, 0.9595, 1.0, 0.9392, 0.04945, 0.5708, 0.04945, 0.5708, 0.04721, 0.5708, 0.8692, 0.2586, 0.1466, 0.2586, 0.8692, 0.2316, 0.7605, 0.05617, 0.7607, 0.05986, 0.2592, 0.05986, 0.9922, 0.672, 0.8673, 0.672, 0.8673, 0.5938, 0.02232, 0.7063, 0.02232, 0.7063, 0.01369, 0.7063, 0.05596, 0.5702, 0.05596, 0.5702, 0.05057, 0.5702, 0.8692, 0.2316, 0.1466, 0.2316, 0.8692, 0.2074, 0.9297, 0.3594, 0.05467, 0.3594, 0.1328, 0.3282, 0.0001562, 0.9392, 0.0001562, 0.9595, 0.0001562, 0.9797, 0.8829, 0.2557, 0.8692, 0.2316, 0.8829, 0.1833, 0.9449, 0.5827, 0.9449, 0.5827, 0.9449, 0.584, 0.8234, 0.3981, 0.8955, 0.398, 0.8955, 0.4061, 0.04945, 0.5708, 0.04721, 0.5708, 0.04383, 0.5708, 0.8794, 0.5796, 0.9288, 0.5796, 0.8794, 0.5923, 0.0, 0.9392, 0.0, 0.9189, 1.0, 0.9392, 0.9766, 0.5469, 0.9766, 0.5509, 0.03908, 0.5509, 0.9902, 0.5896, 0.9786, 0.5768, 0.9902, 0.5511, 0.05467, 0.3987, 0.0, 0.4688, 0.0, 0.3594, 0.8829, 0.3282, 0.9297, 0.3282, 0.9297, 0.3594, 0.1466, 0.3282, 0.1466, 0.304, 0.8692, 0.304, 0.02352, 0.7187, 0.0, 0.7187, 0.0, 0.5469, 0.9766, 0.5781, 0.9766, 0.5781, 0.8515, 0.5781, 0.876, 0.5865, 0.8722, 0.5796, 0.8794, 0.5796, 0.9288, 0.5796, 0.9359, 0.5923, 0.8794, 0.5923, 0.0297, 0.5859, 0.0297, 0.5859, 0.0297, 0.5859, 0.9819, 0.693, 0.9854, 0.6899, 0.9854, 0.6993, 0.1008, 0.367, 0.05467, 0.3594, 0.9297, 0.3594, 0.8692, 0.2316, 0.8692, 0.2074, 0.8829, 0.1833, 1.0, 0.3594, 0.9297, 0.3594, 1.0, 0.3282, 0.05467, 0.3282, 0.05467, 0.3594, 0.0, 0.3282, 0.9297, 0.02664, 0.9297, 0.05723, 0.8829, 0.02664, 0.961, 0.04998, 0.9141, 0.04998, 0.961, 0.04502, 0.8692, 0.1591, 0.1466, 0.1591, 0.8692, 0.135, 0.0, 0.3282, 0.0, 0.06255, 0.05467, 0.3282, 1.0, 0.8647, 1.0, 0.8308, 1.0, 0.7968, 0.1466, 0.2799, 0.1328, 0.2799, 0.1466, 0.2586, 0.1466, 0.2586, 0.1328, 0.2557, 0.1466, 0.2316, 0.1328, 0.1833, 0.1328, 0.1591, 0.1466, 0.1833, 0.1466, 0.1591, 0.1328, 0.1591, 0.1466, 0.135, 0.1466, 0.135, 0.1328, 0.135, 0.1466, 0.1108, 0.1629, 0.386, 0.1629, 0.3875, 0.1629, 0.386, 0.01056, 0.7048, 0.01056, 0.7048, 0.008815, 0.7048, 0.005329, 0.7048, 0.005329, 0.7048, 0.01056, 0.7048, 0.8692, 0.06255, 0.8829, 0.06255, 0.8692, 0.0867, 0.8529, 0.6055, 0.8529, 0.5943, 0.8599, 0.6003, 0.8829, 0.135, 0.8829, 0.1591, 0.8692, 0.135, 0.8692, 0.1591, 0.8829, 0.1591, 0.8692, 0.1833, 0.8692, 0.1833, 0.8829, 0.1833, 0.8692, 0.2074, 0.8829, 0.2557, 0.8829, 0.2799, 0.8692, 0.2586, 0.8692, 0.2799, 0.8829, 0.2799, 0.8692, 0.304, 0.8829, 0.06218, 0.9297, 0.06255, 0.8829, 0.3282, 0.8955, 0.4061, 0.8375, 0.4061, 0.8234, 0.3981, 0.8829, 0.3269, 0.1328, 0.3269, 0.1466, 0.3269, 0.8955, 0.398, 0.8234, 0.3981, 0.8586, 0.3701, 0.8515, 0.6875, 0.9766, 0.6875, 0.9766, 0.6953])
me_maint2_9.materials.append(mat_maint2_9)
me_maint2_9.use_remesh_preserve_volume = False
me_maint2_9.use_remesh_preserve_attributes = False
me_maint2_9.use_mirror_vertex_groups = False
me_maint2_9.update()

# ---- objects
ob_maint2_9_mesh = bpy.data.objects.new('maint2_9_mesh', me_maint2_9)

# ---- transforms, parenting, visibility, modifiers, constraints
ob_maint2_9_mesh.location = (0.0, 0.0, 0.0)
ob_maint2_9_mesh.lineart.crease_threshold = 0.0

# ---- collection membership
col_collection_1.objects.link(ob_maint2_9_mesh)

# ---- scene / render settings (as saved in the file)
scene.frame_start = 1; scene.frame_end = 2; scene.frame_set(1)
scene.render.engine = 'BLENDER_EEVEE_NEXT'
scene.render.resolution_percentage = 50
scene.render.dither_intensity = 0.0
scene.cycles.use_denoising = False
scene.cycles.samples = 10
scene.cycles.sampling_pattern = 'TABULATED_SOBOL'
scene.cycles.light_sampling_threshold = 0.0
scene.cycles.use_adaptive_sampling = False
scene.cycles.use_light_tree = False
scene.cycles.blur_glossy = 0.0
scene.cycles.pixel_filter_type = 'GAUSSIAN'
scene.cycles.sample_clamp_indirect = 0.0
scene.view_settings.view_transform = 'Standard'
bpy.context.view_layer.update()

# ---- added for rendering (the .blend has no active camera and no usable light): camera, sun
cam_auto = bpy.data.cameras.new('AutoCamera')
cam_auto.lens = 50.0
cam_auto.sensor_width = 36.0
cam_auto.clip_end = 1000.0
ob_auto_camera = bpy.data.objects.new('AutoCamera', cam_auto)
scene.collection.objects.link(ob_auto_camera)
ob_auto_camera.location = (3.35251, -5.28852, 2.682)
ob_auto_camera.rotation_euler = (1.09748, -7.21219e-08, 0.694738)
scene.camera = ob_auto_camera
light_auto_sun = bpy.data.lights.new('AutoSun', 'SUN')
light_auto_sun.energy = 3.0
light_auto_sun.angle = 0.0523599
ob_auto_sun = bpy.data.objects.new('AutoSun', light_auto_sun)
scene.collection.objects.link(ob_auto_sun)
ob_auto_sun.rotation_euler = (0.872665, 0.174533, 0.523599)
bpy.context.view_layer.update()
